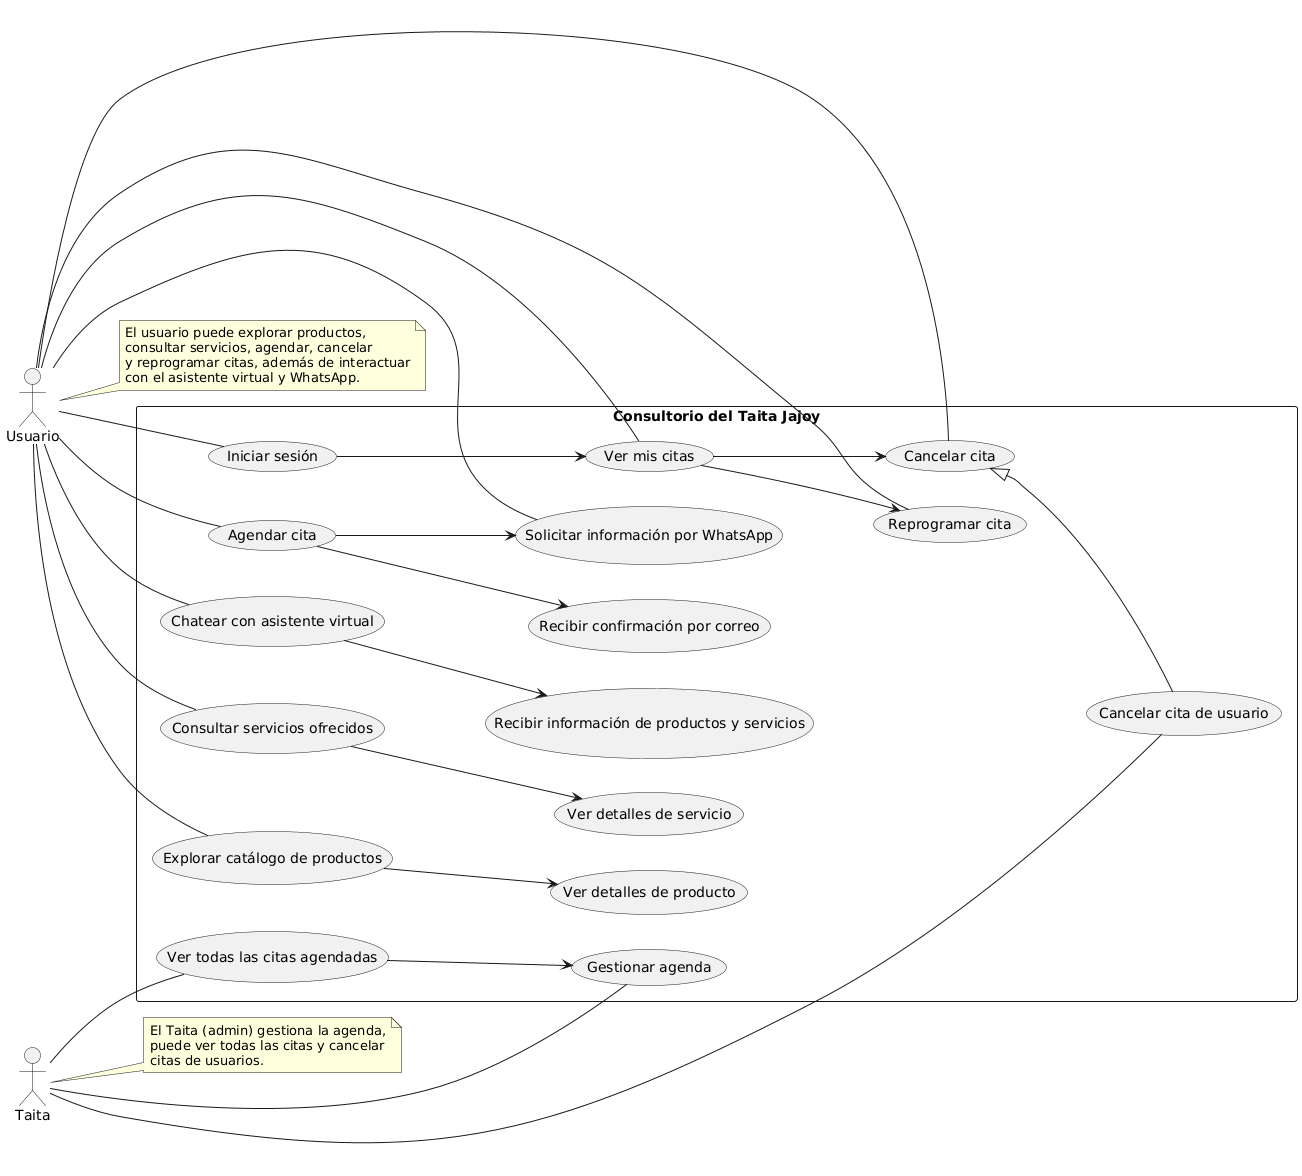

The diagram above was rendered by PlantUML. Its source (embedded in the PNG):
@startuml
left to right direction
actor Usuario
actor Taita as Admin

rectangle "Consultorio del Taita Jajoy" {
  Usuario -- (Explorar catálogo de productos)
  Usuario -- (Consultar servicios ofrecidos)
  Usuario -- (Agendar cita)
  Usuario -- (Ver mis citas)
  Usuario -- (Cancelar cita)
  Usuario -- (Reprogramar cita)
  Usuario -- (Iniciar sesión)
  Usuario -- (Chatear con asistente virtual)
  Usuario -- (Solicitar información por WhatsApp)

  Admin -- (Ver todas las citas agendadas)
  Admin -- (Cancelar cita de usuario)
  Admin -- (Gestionar agenda)

  (Explorar catálogo de productos) --> (Ver detalles de producto)
  (Consultar servicios ofrecidos) --> (Ver detalles de servicio)
  (Agendar cita) --> (Recibir confirmación por correo)
  (Agendar cita) --> (Solicitar información por WhatsApp)
  (Ver mis citas) --> (Cancelar cita)
  (Ver mis citas) --> (Reprogramar cita)
  (Chatear con asistente virtual) --> (Recibir información de productos y servicios)
  (Iniciar sesión) --> (Ver mis citas)
  (Cancelar cita) <|-- (Cancelar cita de usuario)
  (Ver todas las citas agendadas) --> (Gestionar agenda)
}

note right of Usuario
  El usuario puede explorar productos,
  consultar servicios, agendar, cancelar
  y reprogramar citas, además de interactuar
  con el asistente virtual y WhatsApp.
end note

note right of Admin
  El Taita (admin) gestiona la agenda,
  puede ver todas las citas y cancelar
  citas de usuarios.
end note
@enduml